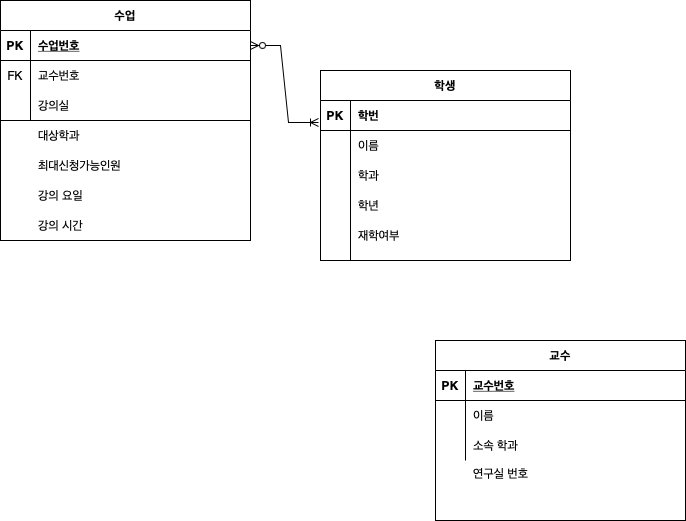

The diagram above was exported from draw.io. Its source (the exported page's mxGraphModel, read from the mxfile embedded in the PNG):
<mxGraphModel dx="642" dy="675" grid="1" gridSize="10" guides="1" tooltips="1" connect="1" arrows="1" fold="1" page="1" pageScale="1" pageWidth="850" pageHeight="1100" math="0" shadow="0" extFonts="Permanent Marker^https://fonts.googleapis.com/css?family=Permanent+Marker">
  <root>
    <mxCell id="0" />
    <mxCell id="1" parent="0" />
    <mxCell id="C-vyLk0tnHw3VtMMgP7b-13" value="교수" style="shape=table;startSize=30;container=1;collapsible=1;childLayout=tableLayout;fixedRows=1;rowLines=0;fontStyle=1;align=center;resizeLast=1;" parent="1" vertex="1">
      <mxGeometry x="465" y="460" width="250" height="180" as="geometry" />
    </mxCell>
    <mxCell id="C-vyLk0tnHw3VtMMgP7b-14" value="" style="shape=partialRectangle;collapsible=0;dropTarget=0;pointerEvents=0;fillColor=none;points=[[0,0.5],[1,0.5]];portConstraint=eastwest;top=0;left=0;right=0;bottom=1;" parent="C-vyLk0tnHw3VtMMgP7b-13" vertex="1">
      <mxGeometry y="30" width="250" height="30" as="geometry" />
    </mxCell>
    <mxCell id="C-vyLk0tnHw3VtMMgP7b-15" value="PK" style="shape=partialRectangle;overflow=hidden;connectable=0;fillColor=none;top=0;left=0;bottom=0;right=0;fontStyle=1;" parent="C-vyLk0tnHw3VtMMgP7b-14" vertex="1">
      <mxGeometry width="30" height="30" as="geometry">
        <mxRectangle width="30" height="30" as="alternateBounds" />
      </mxGeometry>
    </mxCell>
    <mxCell id="C-vyLk0tnHw3VtMMgP7b-16" value="교수번호" style="shape=partialRectangle;overflow=hidden;connectable=0;fillColor=none;top=0;left=0;bottom=0;right=0;align=left;spacingLeft=6;fontStyle=5;" parent="C-vyLk0tnHw3VtMMgP7b-14" vertex="1">
      <mxGeometry x="30" width="220" height="30" as="geometry">
        <mxRectangle width="220" height="30" as="alternateBounds" />
      </mxGeometry>
    </mxCell>
    <mxCell id="C-vyLk0tnHw3VtMMgP7b-17" value="" style="shape=partialRectangle;collapsible=0;dropTarget=0;pointerEvents=0;fillColor=none;points=[[0,0.5],[1,0.5]];portConstraint=eastwest;top=0;left=0;right=0;bottom=0;" parent="C-vyLk0tnHw3VtMMgP7b-13" vertex="1">
      <mxGeometry y="60" width="250" height="30" as="geometry" />
    </mxCell>
    <mxCell id="C-vyLk0tnHw3VtMMgP7b-18" value="" style="shape=partialRectangle;overflow=hidden;connectable=0;fillColor=none;top=0;left=0;bottom=0;right=0;" parent="C-vyLk0tnHw3VtMMgP7b-17" vertex="1">
      <mxGeometry width="30" height="30" as="geometry">
        <mxRectangle width="30" height="30" as="alternateBounds" />
      </mxGeometry>
    </mxCell>
    <mxCell id="C-vyLk0tnHw3VtMMgP7b-19" value="이름" style="shape=partialRectangle;overflow=hidden;connectable=0;fillColor=none;top=0;left=0;bottom=0;right=0;align=left;spacingLeft=6;" parent="C-vyLk0tnHw3VtMMgP7b-17" vertex="1">
      <mxGeometry x="30" width="220" height="30" as="geometry">
        <mxRectangle width="220" height="30" as="alternateBounds" />
      </mxGeometry>
    </mxCell>
    <mxCell id="C-vyLk0tnHw3VtMMgP7b-20" value="" style="shape=partialRectangle;collapsible=0;dropTarget=0;pointerEvents=0;fillColor=none;points=[[0,0.5],[1,0.5]];portConstraint=eastwest;top=0;left=0;right=0;bottom=0;" parent="C-vyLk0tnHw3VtMMgP7b-13" vertex="1">
      <mxGeometry y="90" width="250" height="30" as="geometry" />
    </mxCell>
    <mxCell id="C-vyLk0tnHw3VtMMgP7b-21" value="" style="shape=partialRectangle;overflow=hidden;connectable=0;fillColor=none;top=0;left=0;bottom=0;right=0;" parent="C-vyLk0tnHw3VtMMgP7b-20" vertex="1">
      <mxGeometry width="30" height="30" as="geometry">
        <mxRectangle width="30" height="30" as="alternateBounds" />
      </mxGeometry>
    </mxCell>
    <mxCell id="C-vyLk0tnHw3VtMMgP7b-22" value="소속 학과" style="shape=partialRectangle;overflow=hidden;connectable=0;fillColor=none;top=0;left=0;bottom=0;right=0;align=left;spacingLeft=6;" parent="C-vyLk0tnHw3VtMMgP7b-20" vertex="1">
      <mxGeometry x="30" width="220" height="30" as="geometry">
        <mxRectangle width="220" height="30" as="alternateBounds" />
      </mxGeometry>
    </mxCell>
    <mxCell id="UQijxoGOW5rLqYSvcJPv-16" value="연구실 번호" style="shape=partialRectangle;overflow=hidden;connectable=0;fillColor=none;top=0;left=0;bottom=0;right=0;align=left;spacingLeft=6;" vertex="1" parent="1">
      <mxGeometry x="495" y="578" width="220" height="30" as="geometry">
        <mxRectangle width="220" height="30" as="alternateBounds" />
      </mxGeometry>
    </mxCell>
    <mxCell id="UQijxoGOW5rLqYSvcJPv-38" value="" style="group" vertex="1" connectable="0" parent="1">
      <mxGeometry x="30" y="120" width="250" height="240" as="geometry" />
    </mxCell>
    <mxCell id="C-vyLk0tnHw3VtMMgP7b-2" value="수업" style="shape=table;startSize=30;container=1;collapsible=1;childLayout=tableLayout;fixedRows=1;rowLines=0;fontStyle=1;align=center;resizeLast=1;" parent="UQijxoGOW5rLqYSvcJPv-38" vertex="1">
      <mxGeometry width="250" height="240" as="geometry" />
    </mxCell>
    <mxCell id="C-vyLk0tnHw3VtMMgP7b-3" value="" style="shape=partialRectangle;collapsible=0;dropTarget=0;pointerEvents=0;fillColor=none;points=[[0,0.5],[1,0.5]];portConstraint=eastwest;top=0;left=0;right=0;bottom=1;" parent="C-vyLk0tnHw3VtMMgP7b-2" vertex="1">
      <mxGeometry y="30" width="250" height="30" as="geometry" />
    </mxCell>
    <mxCell id="C-vyLk0tnHw3VtMMgP7b-4" value="PK" style="shape=partialRectangle;overflow=hidden;connectable=0;fillColor=none;top=0;left=0;bottom=0;right=0;fontStyle=1;" parent="C-vyLk0tnHw3VtMMgP7b-3" vertex="1">
      <mxGeometry width="30" height="30" as="geometry">
        <mxRectangle width="30" height="30" as="alternateBounds" />
      </mxGeometry>
    </mxCell>
    <mxCell id="C-vyLk0tnHw3VtMMgP7b-5" value="수업번호" style="shape=partialRectangle;overflow=hidden;connectable=0;fillColor=none;top=0;left=0;bottom=0;right=0;align=left;spacingLeft=6;fontStyle=5;" parent="C-vyLk0tnHw3VtMMgP7b-3" vertex="1">
      <mxGeometry x="30" width="220" height="30" as="geometry">
        <mxRectangle width="220" height="30" as="alternateBounds" />
      </mxGeometry>
    </mxCell>
    <mxCell id="C-vyLk0tnHw3VtMMgP7b-6" value="" style="shape=partialRectangle;collapsible=0;dropTarget=0;pointerEvents=0;fillColor=none;points=[[0,0.5],[1,0.5]];portConstraint=eastwest;top=0;left=0;right=0;bottom=0;" parent="C-vyLk0tnHw3VtMMgP7b-2" vertex="1">
      <mxGeometry y="60" width="250" height="30" as="geometry" />
    </mxCell>
    <mxCell id="C-vyLk0tnHw3VtMMgP7b-7" value="FK" style="shape=partialRectangle;overflow=hidden;connectable=0;fillColor=none;top=0;left=0;bottom=0;right=0;" parent="C-vyLk0tnHw3VtMMgP7b-6" vertex="1">
      <mxGeometry width="30" height="30" as="geometry">
        <mxRectangle width="30" height="30" as="alternateBounds" />
      </mxGeometry>
    </mxCell>
    <mxCell id="C-vyLk0tnHw3VtMMgP7b-8" value="교수번호" style="shape=partialRectangle;overflow=hidden;connectable=0;fillColor=none;top=0;left=0;bottom=0;right=0;align=left;spacingLeft=6;" parent="C-vyLk0tnHw3VtMMgP7b-6" vertex="1">
      <mxGeometry x="30" width="220" height="30" as="geometry">
        <mxRectangle width="220" height="30" as="alternateBounds" />
      </mxGeometry>
    </mxCell>
    <mxCell id="C-vyLk0tnHw3VtMMgP7b-9" value="" style="shape=partialRectangle;collapsible=0;dropTarget=0;pointerEvents=0;fillColor=none;points=[[0,0.5],[1,0.5]];portConstraint=eastwest;top=0;left=0;right=0;bottom=0;" parent="C-vyLk0tnHw3VtMMgP7b-2" vertex="1">
      <mxGeometry y="90" width="250" height="30" as="geometry" />
    </mxCell>
    <mxCell id="C-vyLk0tnHw3VtMMgP7b-10" value="" style="shape=partialRectangle;overflow=hidden;connectable=0;fillColor=none;top=0;left=0;bottom=0;right=0;" parent="C-vyLk0tnHw3VtMMgP7b-9" vertex="1">
      <mxGeometry width="30" height="30" as="geometry">
        <mxRectangle width="30" height="30" as="alternateBounds" />
      </mxGeometry>
    </mxCell>
    <mxCell id="C-vyLk0tnHw3VtMMgP7b-11" value="강의실" style="shape=partialRectangle;overflow=hidden;connectable=0;fillColor=none;top=0;left=0;bottom=0;right=0;align=left;spacingLeft=6;" parent="C-vyLk0tnHw3VtMMgP7b-9" vertex="1">
      <mxGeometry x="30" width="220" height="30" as="geometry">
        <mxRectangle width="220" height="30" as="alternateBounds" />
      </mxGeometry>
    </mxCell>
    <mxCell id="UQijxoGOW5rLqYSvcJPv-10" value="대상학과" style="shape=partialRectangle;overflow=hidden;connectable=0;fillColor=none;top=0;left=0;bottom=0;right=0;align=left;spacingLeft=6;" vertex="1" parent="UQijxoGOW5rLqYSvcJPv-38">
      <mxGeometry x="30" y="120" width="220" height="30" as="geometry">
        <mxRectangle width="220" height="30" as="alternateBounds" />
      </mxGeometry>
    </mxCell>
    <mxCell id="UQijxoGOW5rLqYSvcJPv-11" value="최대신청가능인원" style="shape=partialRectangle;overflow=hidden;connectable=0;fillColor=none;top=0;left=0;bottom=0;right=0;align=left;spacingLeft=6;" vertex="1" parent="UQijxoGOW5rLqYSvcJPv-38">
      <mxGeometry x="30" y="150" width="220" height="30" as="geometry">
        <mxRectangle width="220" height="30" as="alternateBounds" />
      </mxGeometry>
    </mxCell>
    <mxCell id="UQijxoGOW5rLqYSvcJPv-12" value="강의 요일" style="shape=partialRectangle;overflow=hidden;connectable=0;fillColor=none;top=0;left=0;bottom=0;right=0;align=left;spacingLeft=6;" vertex="1" parent="UQijxoGOW5rLqYSvcJPv-38">
      <mxGeometry x="30" y="180" width="220" height="30" as="geometry">
        <mxRectangle width="220" height="30" as="alternateBounds" />
      </mxGeometry>
    </mxCell>
    <mxCell id="UQijxoGOW5rLqYSvcJPv-13" value="강의 시간" style="shape=partialRectangle;overflow=hidden;connectable=0;fillColor=none;top=0;left=0;bottom=0;right=0;align=left;spacingLeft=6;" vertex="1" parent="UQijxoGOW5rLqYSvcJPv-38">
      <mxGeometry x="30" y="210" width="220" height="30" as="geometry">
        <mxRectangle width="220" height="30" as="alternateBounds" />
      </mxGeometry>
    </mxCell>
    <mxCell id="UQijxoGOW5rLqYSvcJPv-14" value="" style="endArrow=none;html=1;rounded=0;" edge="1" parent="UQijxoGOW5rLqYSvcJPv-38">
      <mxGeometry width="50" height="50" relative="1" as="geometry">
        <mxPoint x="30" y="120" as="sourcePoint" />
        <mxPoint x="30" y="30" as="targetPoint" />
      </mxGeometry>
    </mxCell>
    <mxCell id="UQijxoGOW5rLqYSvcJPv-15" value="" style="endArrow=none;html=1;rounded=0;" edge="1" parent="UQijxoGOW5rLqYSvcJPv-38">
      <mxGeometry width="50" height="50" relative="1" as="geometry">
        <mxPoint y="120" as="sourcePoint" />
        <mxPoint x="60" y="120" as="targetPoint" />
      </mxGeometry>
    </mxCell>
    <mxCell id="UQijxoGOW5rLqYSvcJPv-17" value="" style="endArrow=none;html=1;rounded=0;" edge="1" parent="UQijxoGOW5rLqYSvcJPv-38">
      <mxGeometry relative="1" as="geometry">
        <mxPoint x="15" y="120" as="sourcePoint" />
        <mxPoint x="250" y="120" as="targetPoint" />
      </mxGeometry>
    </mxCell>
    <mxCell id="UQijxoGOW5rLqYSvcJPv-39" value="" style="group" vertex="1" connectable="0" parent="1">
      <mxGeometry x="350" y="190" width="250" height="190" as="geometry" />
    </mxCell>
    <mxCell id="C-vyLk0tnHw3VtMMgP7b-23" value="학생" style="shape=table;startSize=30;container=1;collapsible=1;childLayout=tableLayout;fixedRows=1;rowLines=0;fontStyle=1;align=center;resizeLast=1;" parent="UQijxoGOW5rLqYSvcJPv-39" vertex="1">
      <mxGeometry width="250" height="190" as="geometry" />
    </mxCell>
    <mxCell id="C-vyLk0tnHw3VtMMgP7b-24" value="" style="shape=partialRectangle;collapsible=0;dropTarget=0;pointerEvents=0;fillColor=none;points=[[0,0.5],[1,0.5]];portConstraint=eastwest;top=0;left=0;right=0;bottom=1;" parent="C-vyLk0tnHw3VtMMgP7b-23" vertex="1">
      <mxGeometry y="30" width="250" height="30" as="geometry" />
    </mxCell>
    <mxCell id="C-vyLk0tnHw3VtMMgP7b-25" value="PK" style="shape=partialRectangle;overflow=hidden;connectable=0;fillColor=none;top=0;left=0;bottom=0;right=0;fontStyle=1;" parent="C-vyLk0tnHw3VtMMgP7b-24" vertex="1">
      <mxGeometry width="30" height="30" as="geometry">
        <mxRectangle width="30" height="30" as="alternateBounds" />
      </mxGeometry>
    </mxCell>
    <mxCell id="C-vyLk0tnHw3VtMMgP7b-26" value="학번" style="shape=partialRectangle;overflow=hidden;connectable=0;fillColor=none;top=0;left=0;bottom=0;right=0;align=left;spacingLeft=6;fontStyle=1;" parent="C-vyLk0tnHw3VtMMgP7b-24" vertex="1">
      <mxGeometry x="30" width="220" height="30" as="geometry">
        <mxRectangle width="220" height="30" as="alternateBounds" />
      </mxGeometry>
    </mxCell>
    <mxCell id="C-vyLk0tnHw3VtMMgP7b-27" value="" style="shape=partialRectangle;collapsible=0;dropTarget=0;pointerEvents=0;fillColor=none;points=[[0,0.5],[1,0.5]];portConstraint=eastwest;top=0;left=0;right=0;bottom=0;" parent="C-vyLk0tnHw3VtMMgP7b-23" vertex="1">
      <mxGeometry y="60" width="250" height="30" as="geometry" />
    </mxCell>
    <mxCell id="C-vyLk0tnHw3VtMMgP7b-28" value="" style="shape=partialRectangle;overflow=hidden;connectable=0;fillColor=none;top=0;left=0;bottom=0;right=0;" parent="C-vyLk0tnHw3VtMMgP7b-27" vertex="1">
      <mxGeometry width="30" height="30" as="geometry">
        <mxRectangle width="30" height="30" as="alternateBounds" />
      </mxGeometry>
    </mxCell>
    <mxCell id="C-vyLk0tnHw3VtMMgP7b-29" value="이름" style="shape=partialRectangle;overflow=hidden;connectable=0;fillColor=none;top=0;left=0;bottom=0;right=0;align=left;spacingLeft=6;" parent="C-vyLk0tnHw3VtMMgP7b-27" vertex="1">
      <mxGeometry x="30" width="220" height="30" as="geometry">
        <mxRectangle width="220" height="30" as="alternateBounds" />
      </mxGeometry>
    </mxCell>
    <mxCell id="UQijxoGOW5rLqYSvcJPv-1" value="" style="shape=partialRectangle;collapsible=0;dropTarget=0;pointerEvents=0;fillColor=none;points=[[0,0.5],[1,0.5]];portConstraint=eastwest;top=0;left=0;right=0;bottom=0;" vertex="1" parent="UQijxoGOW5rLqYSvcJPv-39">
      <mxGeometry y="90" width="250" height="30" as="geometry" />
    </mxCell>
    <mxCell id="UQijxoGOW5rLqYSvcJPv-2" value="" style="shape=partialRectangle;overflow=hidden;connectable=0;fillColor=none;top=0;left=0;bottom=0;right=0;" vertex="1" parent="UQijxoGOW5rLqYSvcJPv-1">
      <mxGeometry width="30" height="30" as="geometry">
        <mxRectangle width="30" height="30" as="alternateBounds" />
      </mxGeometry>
    </mxCell>
    <mxCell id="UQijxoGOW5rLqYSvcJPv-3" value="학과" style="shape=partialRectangle;overflow=hidden;connectable=0;fillColor=none;top=0;left=0;bottom=0;right=0;align=left;spacingLeft=6;" vertex="1" parent="UQijxoGOW5rLqYSvcJPv-1">
      <mxGeometry x="30" width="220" height="30" as="geometry">
        <mxRectangle width="220" height="30" as="alternateBounds" />
      </mxGeometry>
    </mxCell>
    <mxCell id="UQijxoGOW5rLqYSvcJPv-4" value="" style="shape=partialRectangle;collapsible=0;dropTarget=0;pointerEvents=0;fillColor=none;points=[[0,0.5],[1,0.5]];portConstraint=eastwest;top=0;left=0;right=0;bottom=0;" vertex="1" parent="UQijxoGOW5rLqYSvcJPv-39">
      <mxGeometry y="120" width="250" height="30" as="geometry" />
    </mxCell>
    <mxCell id="UQijxoGOW5rLqYSvcJPv-5" value="" style="shape=partialRectangle;overflow=hidden;connectable=0;fillColor=none;top=0;left=0;bottom=0;right=0;" vertex="1" parent="UQijxoGOW5rLqYSvcJPv-4">
      <mxGeometry width="30" height="30" as="geometry">
        <mxRectangle width="30" height="30" as="alternateBounds" />
      </mxGeometry>
    </mxCell>
    <mxCell id="UQijxoGOW5rLqYSvcJPv-6" value="학년" style="shape=partialRectangle;overflow=hidden;connectable=0;fillColor=none;top=0;left=0;bottom=0;right=0;align=left;spacingLeft=6;" vertex="1" parent="UQijxoGOW5rLqYSvcJPv-4">
      <mxGeometry x="30" width="220" height="30" as="geometry">
        <mxRectangle width="220" height="30" as="alternateBounds" />
      </mxGeometry>
    </mxCell>
    <mxCell id="UQijxoGOW5rLqYSvcJPv-7" value="" style="shape=partialRectangle;collapsible=0;dropTarget=0;pointerEvents=0;fillColor=none;points=[[0,0.5],[1,0.5]];portConstraint=eastwest;top=0;left=0;right=0;bottom=0;" vertex="1" parent="UQijxoGOW5rLqYSvcJPv-39">
      <mxGeometry y="150" width="250" height="30" as="geometry" />
    </mxCell>
    <mxCell id="UQijxoGOW5rLqYSvcJPv-8" value="" style="shape=partialRectangle;overflow=hidden;connectable=0;fillColor=none;top=0;left=0;bottom=0;right=0;" vertex="1" parent="UQijxoGOW5rLqYSvcJPv-7">
      <mxGeometry width="30" height="30" as="geometry">
        <mxRectangle width="30" height="30" as="alternateBounds" />
      </mxGeometry>
    </mxCell>
    <mxCell id="UQijxoGOW5rLqYSvcJPv-9" value="재학여부" style="shape=partialRectangle;overflow=hidden;connectable=0;fillColor=none;top=0;left=0;bottom=0;right=0;align=left;spacingLeft=6;" vertex="1" parent="UQijxoGOW5rLqYSvcJPv-7">
      <mxGeometry x="30" width="220" height="30" as="geometry">
        <mxRectangle width="220" height="30" as="alternateBounds" />
      </mxGeometry>
    </mxCell>
    <mxCell id="UQijxoGOW5rLqYSvcJPv-40" value="" style="edgeStyle=entityRelationEdgeStyle;fontSize=12;html=1;endArrow=ERoneToMany;startArrow=ERzeroToMany;rounded=0;entryX=-0.008;entryY=0.733;entryDx=0;entryDy=0;entryPerimeter=0;exitX=1;exitY=0.5;exitDx=0;exitDy=0;" edge="1" parent="1" source="C-vyLk0tnHw3VtMMgP7b-3" target="C-vyLk0tnHw3VtMMgP7b-24">
      <mxGeometry width="100" height="100" relative="1" as="geometry">
        <mxPoint x="280" y="310" as="sourcePoint" />
        <mxPoint x="380" y="210" as="targetPoint" />
      </mxGeometry>
    </mxCell>
    <mxCell id="UQijxoGOW5rLqYSvcJPv-41" value="" style="endArrow=none;html=1;rounded=0;entryX=0.12;entryY=0;entryDx=0;entryDy=0;entryPerimeter=0;" edge="1" parent="1" target="C-vyLk0tnHw3VtMMgP7b-24">
      <mxGeometry width="50" height="50" relative="1" as="geometry">
        <mxPoint x="380" y="380" as="sourcePoint" />
        <mxPoint x="420" y="350" as="targetPoint" />
      </mxGeometry>
    </mxCell>
  </root>
</mxGraphModel>